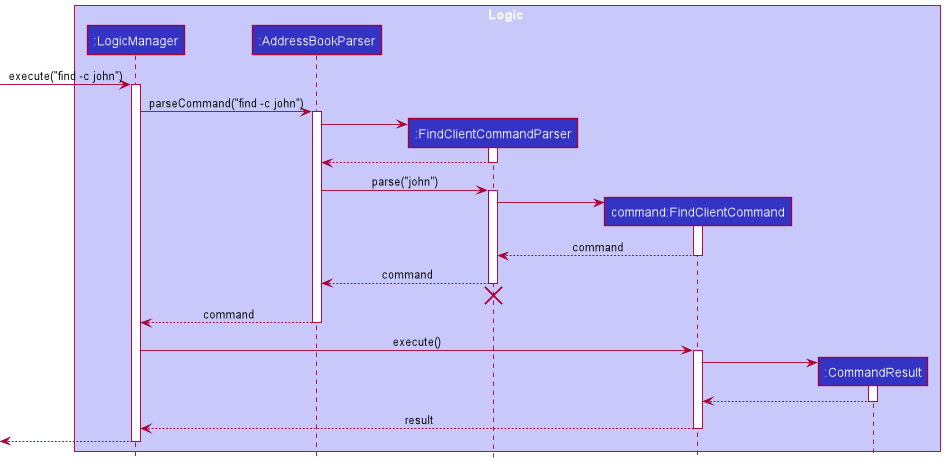

The diagram above was rendered by PlantUML. Its source (embedded in the PNG):
@startuml
!include style.puml

box Logic LOGIC_COLOR_T1
participant ":LogicManager" as LogicManager LOGIC_COLOR
participant ":AddressBookParser" as AddressBookParser LOGIC_COLOR
participant ":FindClientCommandParser" as FindClientCommandParser LOGIC_COLOR
participant "command:FindClientCommand" as FindClientCommand LOGIC_COLOR
participant ":CommandResult" as CommandResult LOGIC_COLOR
end box

[-> LogicManager : execute("find -c john")
activate LogicManager

LogicManager -> AddressBookParser : parseCommand("find -c john")
activate AddressBookParser

create FindClientCommandParser
AddressBookParser -> FindClientCommandParser
activate FindClientCommandParser

FindClientCommandParser --> AddressBookParser
deactivate FindClientCommandParser

AddressBookParser -> FindClientCommandParser : parse("john")
activate FindClientCommandParser

create FindClientCommand
FindClientCommandParser -> FindClientCommand
activate FindClientCommand

"FindClientCommand" --> "FindClientCommandParser" : command
deactivate FindClientCommand

"FindClientCommandParser" --> AddressBookParser : command
deactivate FindClientCommandParser
'Hidden arrow to position the destroy marker below the end of the activation bar.
FindClientCommandParser -[hidden]-> AddressBookParser
destroy FindClientCommandParser

AddressBookParser --> LogicManager : command
deactivate AddressBookParser

LogicManager -> FindClientCommand : execute()
activate FindClientCommand

create CommandResult
FindClientCommand -> CommandResult
activate CommandResult

CommandResult --> FindClientCommand
deactivate CommandResult

FindClientCommand --> LogicManager : result
deactivate FindClientCommand

[<--LogicManager
deactivate LogicManager
@enduml